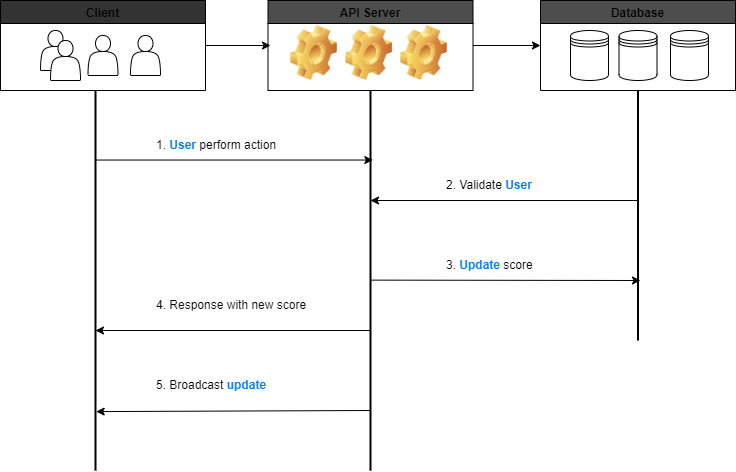

The diagram above was exported from draw.io. Its source (the exported page's mxGraphModel, read from the mxfile embedded in the PNG):
<mxGraphModel dx="663" dy="607" grid="1" gridSize="10" guides="1" tooltips="1" connect="1" arrows="1" fold="1" page="1" pageScale="1" pageWidth="850" pageHeight="1100" background="#ffffff" math="0" shadow="1">
  <root>
    <mxCell id="0" />
    <mxCell id="1" parent="0" />
    <mxCell id="62" value="" style="endArrow=classic;html=1;exitX=0.499;exitY=0.515;exitDx=0;exitDy=0;exitPerimeter=0;strokeColor=#000000;" parent="1" source="31" edge="1">
      <mxGeometry width="50" height="50" relative="1" as="geometry">
        <mxPoint x="375.83" y="570" as="sourcePoint" />
        <mxPoint x="650" y="560" as="targetPoint" />
        <Array as="points" />
      </mxGeometry>
    </mxCell>
    <mxCell id="6" value="" style="edgeStyle=none;html=1;exitX=1;exitY=0.5;exitDx=0;exitDy=0;" parent="1" source="35" edge="1">
      <mxGeometry relative="1" as="geometry">
        <mxPoint x="210" y="330" as="sourcePoint" />
        <mxPoint x="280" y="325" as="targetPoint" />
      </mxGeometry>
    </mxCell>
    <mxCell id="7" value="" style="edgeStyle=none;html=1;exitX=1;exitY=0.5;exitDx=0;exitDy=0;" parent="1" source="37" edge="1">
      <mxGeometry relative="1" as="geometry">
        <mxPoint x="480" y="330" as="sourcePoint" />
        <mxPoint x="550" y="325" as="targetPoint" />
      </mxGeometry>
    </mxCell>
    <mxCell id="31" value="" style="line;strokeWidth=2;direction=south;html=1;strokeColor=#000000;" parent="1" vertex="1">
      <mxGeometry x="375" y="370" width="10" height="380" as="geometry" />
    </mxCell>
    <mxCell id="32" value="" style="line;strokeWidth=2;direction=south;html=1;strokeColor=#000000;" parent="1" vertex="1">
      <mxGeometry x="642.5" y="370" width="10" height="250" as="geometry" />
    </mxCell>
    <mxCell id="33" value="" style="line;strokeWidth=2;direction=south;html=1;strokeColor=#000000;" parent="1" vertex="1">
      <mxGeometry x="100" y="370" width="10" height="380" as="geometry" />
    </mxCell>
    <mxCell id="35" value="Client" style="swimlane;fillColor=#333333;" parent="1" vertex="1">
      <mxGeometry x="10" y="280" width="205" height="90" as="geometry">
        <mxRectangle x="277.5" y="280" width="100" height="30" as="alternateBounds" />
      </mxGeometry>
    </mxCell>
    <mxCell id="42" value="" style="shape=actor;whiteSpace=wrap;html=1;" parent="35" vertex="1">
      <mxGeometry x="40" y="30" width="30" height="40" as="geometry" />
    </mxCell>
    <mxCell id="46" value="" style="shape=actor;whiteSpace=wrap;html=1;" parent="35" vertex="1">
      <mxGeometry x="130" y="35" width="30" height="40" as="geometry" />
    </mxCell>
    <mxCell id="45" value="" style="shape=actor;whiteSpace=wrap;html=1;" parent="35" vertex="1">
      <mxGeometry x="87.5" y="35" width="30" height="40" as="geometry" />
    </mxCell>
    <mxCell id="36" value="Database" style="swimlane;fillColor=#4D4D4D;" parent="1" vertex="1">
      <mxGeometry x="550" y="280" width="195" height="90" as="geometry">
        <mxRectangle x="277.5" y="280" width="100" height="30" as="alternateBounds" />
      </mxGeometry>
    </mxCell>
    <mxCell id="39" value="" style="shape=datastore;whiteSpace=wrap;html=1;" parent="36" vertex="1">
      <mxGeometry x="78.5" y="30" width="38" height="50" as="geometry" />
    </mxCell>
    <mxCell id="41" value="" style="shape=datastore;whiteSpace=wrap;html=1;" parent="36" vertex="1">
      <mxGeometry x="130" y="30" width="38" height="50" as="geometry" />
    </mxCell>
    <mxCell id="40" value="" style="shape=datastore;whiteSpace=wrap;html=1;" parent="36" vertex="1">
      <mxGeometry x="30" y="30" width="38" height="50" as="geometry" />
    </mxCell>
    <mxCell id="37" value="API Server" style="swimlane;fillColor=#4D4D4D;" parent="1" vertex="1">
      <mxGeometry x="277.5" y="280" width="205" height="90" as="geometry">
        <mxRectangle x="277.5" y="280" width="100" height="30" as="alternateBounds" />
      </mxGeometry>
    </mxCell>
    <mxCell id="53" value="" style="shape=image;html=1;verticalLabelPosition=bottom;verticalAlign=top;imageAspect=1;aspect=fixed;image=img/clipart/Gear_128x128.png" parent="37" vertex="1">
      <mxGeometry x="77.61" y="25" width="46.89" height="55" as="geometry" />
    </mxCell>
    <mxCell id="55" value="" style="shape=image;html=1;verticalLabelPosition=bottom;verticalAlign=top;imageAspect=1;aspect=fixed;image=img/clipart/Gear_128x128.png" parent="37" vertex="1">
      <mxGeometry x="132.5" y="25" width="46.89" height="55" as="geometry" />
    </mxCell>
    <mxCell id="54" value="" style="shape=image;html=1;verticalLabelPosition=bottom;verticalAlign=top;imageAspect=1;aspect=fixed;image=img/clipart/Gear_128x128.png" parent="37" vertex="1">
      <mxGeometry x="22.5" y="25" width="46.89" height="55" as="geometry" />
    </mxCell>
    <mxCell id="44" value="" style="shape=actor;whiteSpace=wrap;html=1;" parent="1" vertex="1">
      <mxGeometry x="60" y="320" width="30" height="40" as="geometry" />
    </mxCell>
    <mxCell id="57" value="" style="endArrow=classic;html=1;exitX=0.183;exitY=0.515;exitDx=0;exitDy=0;exitPerimeter=0;entryX=0.183;entryY=0.265;entryDx=0;entryDy=0;entryPerimeter=0;strokeColor=#000000;" parent="1" source="33" target="31" edge="1">
      <mxGeometry width="50" height="50" relative="1" as="geometry">
        <mxPoint x="400" y="570" as="sourcePoint" />
        <mxPoint x="450" y="520" as="targetPoint" />
      </mxGeometry>
    </mxCell>
    <mxCell id="58" value="1. &lt;font color=&quot;#007fff&quot;&gt;&lt;b&gt;User&lt;/b&gt;&lt;/font&gt;&amp;nbsp;perform action" style="text;strokeColor=none;fillColor=none;align=left;verticalAlign=middle;spacingLeft=4;spacingRight=4;overflow=hidden;points=[[0,0.5],[1,0.5]];portConstraint=eastwest;rotatable=0;whiteSpace=wrap;html=1;" parent="1" vertex="1">
      <mxGeometry x="160" y="410" width="140" height="30" as="geometry" />
    </mxCell>
    <mxCell id="59" value="2. Validate&amp;nbsp;&lt;b style=&quot;color: rgb(0, 127, 255);&quot;&gt;User&lt;/b&gt;" style="text;strokeColor=none;fillColor=none;align=left;verticalAlign=middle;spacingLeft=4;spacingRight=4;overflow=hidden;points=[[0,0.5],[1,0.5]];portConstraint=eastwest;rotatable=0;whiteSpace=wrap;html=1;" parent="1" vertex="1">
      <mxGeometry x="450" y="450" width="140" height="30" as="geometry" />
    </mxCell>
    <mxCell id="60" value="" style="endArrow=classic;html=1;strokeColor=#000000;" parent="1" edge="1">
      <mxGeometry width="50" height="50" relative="1" as="geometry">
        <mxPoint x="648" y="480" as="sourcePoint" />
        <mxPoint x="380" y="480" as="targetPoint" />
        <Array as="points" />
      </mxGeometry>
    </mxCell>
    <mxCell id="61" value="3.&amp;nbsp;&lt;b style=&quot;color: rgb(0, 127, 255);&quot;&gt;Update&lt;/b&gt;&lt;b&gt;&amp;nbsp;&lt;/b&gt;score" style="text;strokeColor=none;fillColor=none;align=left;verticalAlign=middle;spacingLeft=4;spacingRight=4;overflow=hidden;points=[[0,0.5],[1,0.5]];portConstraint=eastwest;rotatable=0;whiteSpace=wrap;html=1;" parent="1" vertex="1">
      <mxGeometry x="450" y="530" width="140" height="30" as="geometry" />
    </mxCell>
    <mxCell id="64" value="" style="endArrow=classic;html=1;strokeColor=#000000;" parent="1" edge="1">
      <mxGeometry width="50" height="50" relative="1" as="geometry">
        <mxPoint x="380" y="610" as="sourcePoint" />
        <mxPoint x="105" y="610" as="targetPoint" />
      </mxGeometry>
    </mxCell>
    <mxCell id="65" value="" style="endArrow=classic;html=1;entryX=0.845;entryY=0.432;entryDx=0;entryDy=0;entryPerimeter=0;strokeColor=#000000;" parent="1" target="33" edge="1">
      <mxGeometry width="50" height="50" relative="1" as="geometry">
        <mxPoint x="380" y="690" as="sourcePoint" />
        <mxPoint x="110" y="690" as="targetPoint" />
      </mxGeometry>
    </mxCell>
    <mxCell id="66" value="4. Response with new score" style="text;strokeColor=none;fillColor=none;align=left;verticalAlign=middle;spacingLeft=4;spacingRight=4;overflow=hidden;points=[[0,0.5],[1,0.5]];portConstraint=eastwest;rotatable=0;whiteSpace=wrap;html=1;" parent="1" vertex="1">
      <mxGeometry x="160" y="570" width="170" height="30" as="geometry" />
    </mxCell>
    <mxCell id="67" value="5. Broadcast &lt;b style=&quot;color: rgb(0, 127, 255);&quot;&gt;update&lt;/b&gt;" style="text;strokeColor=none;fillColor=none;align=left;verticalAlign=middle;spacingLeft=4;spacingRight=4;overflow=hidden;points=[[0,0.5],[1,0.5]];portConstraint=eastwest;rotatable=0;whiteSpace=wrap;html=1;" parent="1" vertex="1">
      <mxGeometry x="160" y="650" width="140" height="30" as="geometry" />
    </mxCell>
  </root>
</mxGraphModel>